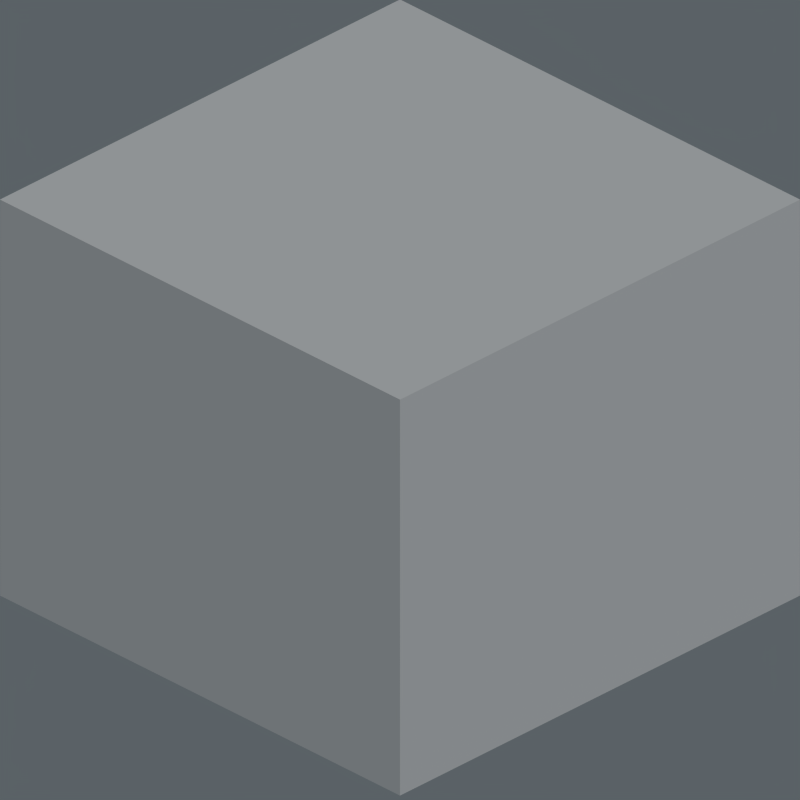 # Source: isometricblocks.blend  (saved by Blender 2.69.0; exported with 4.5.12 LTS)
import bpy
from mathutils import Matrix  # noqa: F401  (used for matrix-valued properties, if any)

bpy.ops.wm.read_factory_settings(use_empty=True)
scene = bpy.context.scene
scene.name = 'Scene'

# ---- collections
col_collection_1 = bpy.data.collections.new('Collection 1'); scene.collection.children.link(col_collection_1)

# ---- materials (node trees are filled in below, after node groups)
mat_top_001 = bpy.data.materials.new('Top.001')
mat_top_001.alpha_threshold = 0.0
mat_top_001.use_transparent_shadow = False
mat_top_001.roughness = 0.5
mat_top_001.line_color = (0.0, 0.0, 0.0, 1.0)
mat_frontleft_001 = bpy.data.materials.new('FrontLeft.001')
mat_frontleft_001.alpha_threshold = 0.0
mat_frontleft_001.use_transparent_shadow = False
mat_frontleft_001.roughness = 0.5
mat_frontleft_001.line_color = (0.0, 0.0, 0.0, 1.0)
mat_frontright_001 = bpy.data.materials.new('FrontRight.001')
mat_frontright_001.alpha_threshold = 0.0
mat_frontright_001.use_transparent_shadow = False
mat_frontright_001.roughness = 0.5
mat_frontright_001.line_color = (0.0, 0.0, 0.0, 1.0)
mat_top = bpy.data.materials.new('Top')
mat_top.alpha_threshold = 0.0
mat_top.use_transparent_shadow = False
mat_top.roughness = 0.5
mat_top.line_color = (0.0, 0.0, 0.0, 1.0)
mat_frontleft = bpy.data.materials.new('FrontLeft')
mat_frontleft.alpha_threshold = 0.0
mat_frontleft.use_transparent_shadow = False
mat_frontleft.roughness = 0.5
mat_frontleft.line_color = (0.0, 0.0, 0.0, 1.0)
mat_frontright = bpy.data.materials.new('FrontRight')
mat_frontright.alpha_threshold = 0.0
mat_frontright.use_transparent_shadow = False
mat_frontright.roughness = 0.5
mat_frontright.line_color = (0.0, 0.0, 0.0, 1.0)

# ---- material node trees

# ---- world
world_world = bpy.data.worlds.new('World'); scene.world = world_world
world_world.use_nodes = True; world_world.node_tree.nodes.clear()
_N = world_world.node_tree.nodes; _L = world_world.node_tree.links
n0 = _N.new('ShaderNodeOutputWorld'); n0.name = 'World Output'; n0.location = (300, 300)
n0.width = 120
n1 = _N.new('ShaderNodeBackground'); n1.name = 'Background'; n1.location = (10, 300)
n1.width = 150
n1.inputs[0].default_value = (0.1019, 0.1207, 0.1329, 1.0)
_L.new(n1.outputs[0], n0.inputs[0])
n0.is_active_output = True
world_world.color = (0.01408, 0.0985, 0.1329)
world_world.use_sun_shadow = False
world_world.sun_shadow_jitter_overblur = 0.0
world_world.cycles.sampling_method = 'MANUAL'
world_world.cycles.sample_map_resolution = 256

# ---- cameras
cam_camera_002 = bpy.data.cameras.new('Camera.002')
cam_camera_002.type = 'ORTHO'
cam_camera_002.clip_end = 100.0
cam_camera_002.lens = 35.0
cam_camera_002.sensor_width = 32.0
cam_camera_002.sensor_height = 18.0
cam_camera_002.ortho_scale = 1.414
cam_camera_002.dof.focus_distance = 0.0
cam_camera_002.dof.aperture_fstop = 128.0

# ---- lights
light_lamp = bpy.data.lights.new('Lamp', 'SUN')
light_lamp.transmission_factor = 0.0
light_lamp.cutoff_distance = 30.0
light_lamp.angle = 0.1993
light_lamp.energy = 1.0
light_lamp.shadow_buffer_clip_start = 1.001
light_lamp.shadow_soft_size = 0.1
light_lamp.shadow_cascade_max_distance = 1000.0
light_lamp.cycles.use_multiple_importance_sampling = False

# ---- meshes
me_cube_012 = bpy.data.meshes.new('Cube.012')
me_cube_012.from_pydata([(0.0, -1.0, -0.4), (1.0, 0.0, -0.4), (1.0, -1.0, -0.4), (0.0, -1.0, 0.4082), (0.0, 0.0, 0.4082), (1.0, 0.0, 0.4082), (1.0, -1.0, 0.4082)], [], [(2, 1, 6), (6, 3, 0), (6, 5, 4), (2, 6, 0), (3, 6, 4), (1, 5, 6)])
_uv = me_cube_012.uv_layers.new(name='UVMap')
_uv.uv.foreach_set('vector', [0.5, 0.0, 1.0, 0.2513, 0.5, 0.4975, 0.5, 0.4975, 0.0, 0.7487, 0.0, 0.2513, 0.5, 0.4975, 1.0, 0.7487, 0.5, 1.0, 0.5, 0.0, 0.5, 0.4975, 0.0, 0.2513, 0.0, 0.7487, 0.5, 0.4975, 0.5, 1.0, 1.0, 0.2513, 1.0, 0.7487, 0.5, 0.4975])
me_cube_012.use_remesh_preserve_volume = False
me_cube_012.use_remesh_preserve_attributes = False
me_cube_012.use_mirror_vertex_groups = False
me_cube_012.update()
me_cube_010 = bpy.data.meshes.new('Cube.010')
me_cube_010.from_pydata([(0.0, -1.0, 0.0), (1.0, 0.0, 0.0), (1.0, -1.0, 0.0), (0.0, -1.0, 0.0), (0.0, 0.0, 0.4082), (1.0, 0.0, 0.4082), (1.0, -1.0, 0.0)], [], [(2, 1, 6), (6, 3, 0), (6, 5, 4), (2, 6, 0), (3, 6, 4), (1, 5, 6)])
me_cube_010.polygons.foreach_set('material_index', [1, 1, 0, 1, 0, 1])
_uv = me_cube_010.uv_layers.new(name='UVMap')
_uv.uv.foreach_set('vector', [0.0, 0.0, 1.0, 0.0, 0.0, 1.0, 1.0, 1.0, 0.0, 1.0, 0.0, 0.0, 1.0, 0.0, 1.0, 1.0, 0.0, 1.0, 1.0, 0.0, 1.0, 1.0, 0.0, 0.0, 0.0, 0.0, 1.0, 0.0, 0.0, 1.0, 1.0, 0.0, 1.0, 1.0, 0.0, 1.0])
me_cube_010.materials.append(mat_top_001)
me_cube_010.materials.append(mat_frontleft_001)
me_cube_010.materials.append(mat_frontright_001)
me_cube_010.use_remesh_preserve_volume = False
me_cube_010.use_remesh_preserve_attributes = False
me_cube_010.use_mirror_vertex_groups = False
me_cube_010.update()
me_cube_009 = bpy.data.meshes.new('Cube.009')
me_cube_009.from_pydata([(0.0, -1.0, 0.0), (1.0, 0.0, 0.0), (1.0, -1.0, 0.0), (0.0, -1.0, 0.4082), (0.0, 0.0, 0.4082), (1.0, 0.0, 0.0), (1.0, -1.0, 0.0)], [], [(2, 1, 6), (6, 3, 0), (6, 5, 4), (2, 6, 0), (3, 6, 4), (1, 5, 6)])
me_cube_009.polygons.foreach_set('material_index', [1, 1, 0, 1, 0, 1])
_uv = me_cube_009.uv_layers.new(name='UVMap')
_uv.uv.foreach_set('vector', [0.0, 0.0, 1.0, 0.0, 0.0, 1.0, 1.0, 1.0, 0.0, 1.0, 0.0, 0.0, 1.0, 0.0, 1.0, 1.0, 0.0, 1.0, 1.0, 0.0, 1.0, 1.0, 0.0, 0.0, 0.0, 0.0, 1.0, 0.0, 0.0, 1.0, 1.0, 0.0, 1.0, 1.0, 0.0, 1.0])
me_cube_009.materials.append(mat_top_001)
me_cube_009.materials.append(mat_frontleft_001)
me_cube_009.materials.append(mat_frontright_001)
me_cube_009.use_remesh_preserve_volume = False
me_cube_009.use_remesh_preserve_attributes = False
me_cube_009.use_mirror_vertex_groups = False
me_cube_009.update()
me_cube = bpy.data.meshes.new('Cube')
me_cube.from_pydata([(0.0, -1.0, 0.0), (1.0, 0.0, 0.0), (1.0, -1.0, 0.0), (0.0, -1.0, 0.4082), (0.0, 0.0, 0.4082), (1.0, 0.0, 0.4082), (1.0, -1.0, 0.4082)], [], [(2, 1, 6), (6, 3, 0), (6, 5, 4), (2, 6, 0), (3, 6, 4), (1, 5, 6)])
me_cube.polygons.foreach_set('material_index', [1, 1, 0, 1, 0, 1])
_uv = me_cube.uv_layers.new(name='UVMap')
_uv.uv.foreach_set('vector', [0.0, 0.0, 1.0, 0.0, 0.0, 1.0, 1.0, 1.0, 0.0, 1.0, 0.0, 0.0, 1.0, 0.0, 1.0, 1.0, 0.0, 1.0, 1.0, 0.0, 1.0, 1.0, 0.0, 0.0, 0.0, 0.0, 1.0, 0.0, 0.0, 1.0, 1.0, 0.0, 1.0, 1.0, 0.0, 1.0])
me_cube.materials.append(mat_top)
me_cube.materials.append(mat_frontleft)
me_cube.materials.append(mat_frontright)
me_cube.use_remesh_preserve_volume = False
me_cube.use_remesh_preserve_attributes = False
me_cube.use_mirror_vertex_groups = False
me_cube.update()

# ---- objects
ob_isocube = bpy.data.objects.new('isocube', me_cube_012)
ob_cube_003 = bpy.data.objects.new('Cube.003', me_cube_010)
ob_cube_002 = bpy.data.objects.new('Cube.002', me_cube_009)
ob_camera = bpy.data.objects.new('Camera', cam_camera_002)
ob_cube = bpy.data.objects.new('Cube', me_cube)
ob_lamp = bpy.data.objects.new('Lamp', light_lamp)

# ---- transforms, parenting, visibility, modifiers, constraints
ob_isocube.location = (0.0, 0.0, 0.4082)
ob_isocube.lineart.crease_threshold = 0.0
ob_cube_003.location = (0.0, 4.0, 0.4082)
ob_cube_003.lineart.crease_threshold = 0.0
ob_cube_002.location = (7.0, 4.0, 0.4082)
ob_cube_002.lineart.crease_threshold = 0.0
ob_camera.location = (3.674, -3.674, 3.0)
ob_camera.rotation_euler = (1.047, -0.0, 0.7854)
ob_camera.lineart.crease_threshold = 0.0
ob_cube.location = (5.0, 4.0, 0.4082)
ob_cube.lineart.crease_threshold = 0.0
ob_lamp.location = (17.21, -13.31, 5.021)
ob_lamp.rotation_euler = (0.7003, 0.06888, 1.022)
ob_lamp.lock_rotations_4d = False
ob_lamp.empty_display_type = 'ARROWS'
ob_lamp.color = (0.0, 0.0, 0.0, 0.0)
ob_lamp.lineart.crease_threshold = 0.0

# ---- collection membership
col_collection_1.objects.link(ob_isocube)
col_collection_1.objects.link(ob_cube_003)
col_collection_1.objects.link(ob_cube_002)
col_collection_1.objects.link(ob_camera)
col_collection_1.objects.link(ob_cube)
col_collection_1.objects.link(ob_lamp)

# ---- scene / render settings (as saved in the file)
scene.camera = ob_camera
scene.frame_start = 1; scene.frame_end = 250; scene.frame_set(1)
scene.render.engine = 'BLENDER_EEVEE_NEXT'
scene.render.image_settings.compression = 90
scene.render.resolution_x = 128
scene.render.resolution_y = 128
scene.render.dither_intensity = 0.0
scene.render.film_transparent = True
scene.render.bake_margin = 2
scene.render.bake_bias = 0.0
scene.cycles.use_denoising = False
scene.cycles.samples = 10
scene.cycles.sampling_pattern = 'TABULATED_SOBOL'
scene.cycles.light_sampling_threshold = 0.0
scene.cycles.use_adaptive_sampling = False
scene.cycles.use_light_tree = False
scene.cycles.blur_glossy = 0.0
scene.cycles.volume_bounces = 1
scene.cycles.pixel_filter_type = 'GAUSSIAN'
scene.cycles.sample_clamp_indirect = 0.0
scene.view_settings.view_transform = 'Standard'
bpy.context.view_layer.update()
